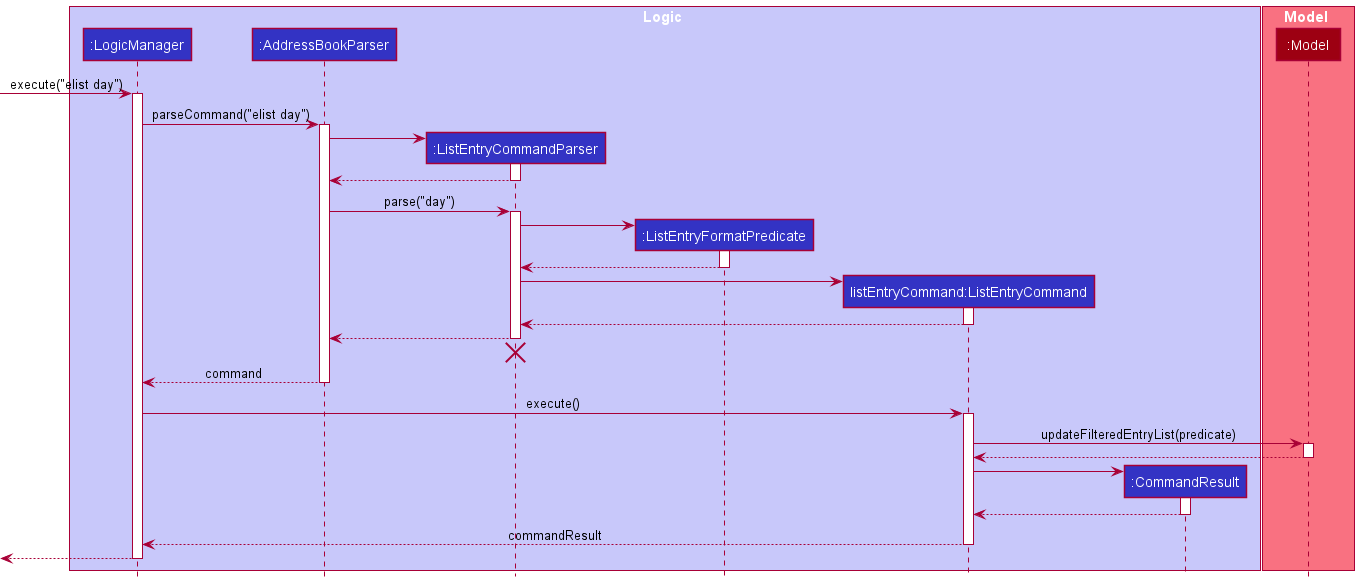

The diagram above was rendered by PlantUML. Its source (embedded in the PNG):
@startuml
!include style.puml

box Logic LOGIC_COLOR_T1
participant ":LogicManager" as LogicManager LOGIC_COLOR
participant ":AddressBookParser" as AddressBookParser LOGIC_COLOR
participant ":ListEntryCommandParser" as ListEntryCommandParser LOGIC_COLOR
participant ":ListEntryFormatPredicate" as ListEntryFormatPredicate LOGIC_COLOR
participant "listEntryCommand:ListEntryCommand" as ListEntryCommand LOGIC_COLOR
participant ":CommandResult" as CommandResult LOGIC_COLOR
end box

box Model MODEL_COLOR_T1
participant ":Model" as Model MODEL_COLOR
end box

[-> LogicManager : execute("elist day")
activate LogicManager

LogicManager -> AddressBookParser : parseCommand("elist day")
activate AddressBookParser

create ListEntryCommandParser
AddressBookParser -> ListEntryCommandParser
activate ListEntryCommandParser

ListEntryCommandParser --> AddressBookParser
deactivate ListEntryCommandParser

AddressBookParser -> ListEntryCommandParser : parse("day")
activate ListEntryCommandParser

create ListEntryFormatPredicate
ListEntryCommandParser -> ListEntryFormatPredicate
activate ListEntryFormatPredicate

ListEntryFormatPredicate --> ListEntryCommandParser
deactivate ListEntryFormatPredicate

create ListEntryCommand
ListEntryCommandParser -> ListEntryCommand
activate ListEntryCommand

ListEntryCommand --> ListEntryCommandParser
deactivate ListEntryCommand

ListEntryCommandParser --> AddressBookParser
deactivate ListEntryCommandParser
'Hidden arrow to position the destroy marker below the end of the activation bar.
ListEntryCommandParser -[hidden]-> AddressBookParser
destroy ListEntryCommandParser

AddressBookParser --> LogicManager : command
deactivate AddressBookParser

LogicManager -> ListEntryCommand : execute()
activate ListEntryCommand

ListEntryCommand -> Model : updateFilteredEntryList(predicate)
activate Model

Model --> ListEntryCommand
deactivate Model

create CommandResult
ListEntryCommand -> CommandResult
activate CommandResult

CommandResult --> ListEntryCommand
deactivate CommandResult

ListEntryCommand --> LogicManager : commandResult
deactivate ListEntryCommand

[<--LogicManager
deactivate LogicManager
@enduml